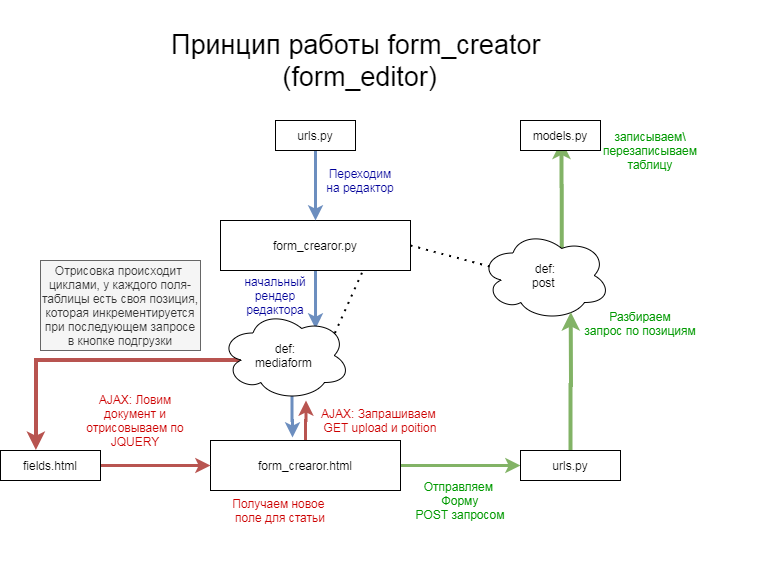

The diagram above was exported from draw.io. Its source (the exported page's mxGraphModel, read from the mxfile embedded in the PNG):
<mxGraphModel dx="1193" dy="686" grid="0" gridSize="10" guides="1" tooltips="1" connect="1" arrows="1" fold="1" page="1" pageScale="1" pageWidth="827" pageHeight="1169" math="0" shadow="0">
  <root>
    <mxCell id="0" />
    <mxCell id="1" parent="0" />
    <mxCell id="A5czYa_UmOOu9qT2dLjw-28" style="edgeStyle=orthogonalEdgeStyle;rounded=0;orthogonalLoop=1;jettySize=auto;html=1;exitX=0.5;exitY=1;exitDx=0;exitDy=0;entryX=0.731;entryY=0.201;entryDx=0;entryDy=0;entryPerimeter=0;fillColor=#dae8fc;strokeColor=#6c8ebf;strokeWidth=3;" edge="1" parent="1" source="A5czYa_UmOOu9qT2dLjw-1" target="A5czYa_UmOOu9qT2dLjw-3">
      <mxGeometry relative="1" as="geometry" />
    </mxCell>
    <mxCell id="A5czYa_UmOOu9qT2dLjw-1" value="form_crearor.py" style="rounded=0;whiteSpace=wrap;html=1;" vertex="1" parent="1">
      <mxGeometry x="250" y="220" width="190" height="50" as="geometry" />
    </mxCell>
    <mxCell id="A5czYa_UmOOu9qT2dLjw-22" style="edgeStyle=orthogonalEdgeStyle;rounded=0;orthogonalLoop=1;jettySize=auto;html=1;exitX=1;exitY=0.5;exitDx=0;exitDy=0;entryX=0;entryY=0.5;entryDx=0;entryDy=0;fillColor=#d5e8d4;strokeColor=#82b366;strokeWidth=3;" edge="1" parent="1" source="A5czYa_UmOOu9qT2dLjw-2" target="A5czYa_UmOOu9qT2dLjw-7">
      <mxGeometry relative="1" as="geometry" />
    </mxCell>
    <mxCell id="A5czYa_UmOOu9qT2dLjw-29" style="edgeStyle=orthogonalEdgeStyle;rounded=0;orthogonalLoop=1;jettySize=auto;html=1;exitX=0.5;exitY=0;exitDx=0;exitDy=0;entryX=0.658;entryY=1;entryDx=0;entryDy=0;entryPerimeter=0;fillColor=#f8cecc;strokeColor=#b85450;strokeWidth=3;" edge="1" parent="1" source="A5czYa_UmOOu9qT2dLjw-2" target="A5czYa_UmOOu9qT2dLjw-3">
      <mxGeometry relative="1" as="geometry" />
    </mxCell>
    <mxCell id="A5czYa_UmOOu9qT2dLjw-2" value="form_crearor.html" style="rounded=0;whiteSpace=wrap;html=1;" vertex="1" parent="1">
      <mxGeometry x="240" y="440" width="190" height="50" as="geometry" />
    </mxCell>
    <mxCell id="A5czYa_UmOOu9qT2dLjw-12" style="edgeStyle=orthogonalEdgeStyle;rounded=0;orthogonalLoop=1;jettySize=auto;html=1;exitX=0.55;exitY=0.95;exitDx=0;exitDy=0;exitPerimeter=0;fillColor=#dae8fc;strokeColor=#6c8ebf;strokeWidth=3;" edge="1" parent="1" source="A5czYa_UmOOu9qT2dLjw-3">
      <mxGeometry relative="1" as="geometry">
        <mxPoint x="322" y="437" as="targetPoint" />
      </mxGeometry>
    </mxCell>
    <mxCell id="A5czYa_UmOOu9qT2dLjw-30" style="edgeStyle=orthogonalEdgeStyle;rounded=0;orthogonalLoop=1;jettySize=auto;html=1;exitX=0.16;exitY=0.55;exitDx=0;exitDy=0;exitPerimeter=0;entryX=0.354;entryY=-0.015;entryDx=0;entryDy=0;entryPerimeter=0;fillColor=#f8cecc;strokeColor=#b85450;strokeWidth=4;" edge="1" parent="1" source="A5czYa_UmOOu9qT2dLjw-3" target="A5czYa_UmOOu9qT2dLjw-5">
      <mxGeometry relative="1" as="geometry">
        <mxPoint x="90" y="410" as="targetPoint" />
      </mxGeometry>
    </mxCell>
    <mxCell id="A5czYa_UmOOu9qT2dLjw-3" value="def:&lt;br&gt;mediaform&amp;nbsp;" style="ellipse;shape=cloud;whiteSpace=wrap;html=1;" vertex="1" parent="1">
      <mxGeometry x="250" y="310" width="130" height="90" as="geometry" />
    </mxCell>
    <mxCell id="A5czYa_UmOOu9qT2dLjw-44" style="edgeStyle=orthogonalEdgeStyle;rounded=0;orthogonalLoop=1;jettySize=auto;html=1;exitX=0.625;exitY=0.2;exitDx=0;exitDy=0;exitPerimeter=0;strokeWidth=4;fillColor=#d5e8d4;strokeColor=#82b366;" edge="1" parent="1" source="A5czYa_UmOOu9qT2dLjw-4">
      <mxGeometry relative="1" as="geometry">
        <mxPoint x="591" y="140" as="targetPoint" />
      </mxGeometry>
    </mxCell>
    <mxCell id="A5czYa_UmOOu9qT2dLjw-4" value="def:&lt;br&gt;post&amp;nbsp;" style="ellipse;shape=cloud;whiteSpace=wrap;html=1;" vertex="1" parent="1">
      <mxGeometry x="510" y="230" width="130" height="90" as="geometry" />
    </mxCell>
    <mxCell id="A5czYa_UmOOu9qT2dLjw-32" style="edgeStyle=orthogonalEdgeStyle;rounded=0;orthogonalLoop=1;jettySize=auto;html=1;exitX=1;exitY=0.5;exitDx=0;exitDy=0;entryX=0;entryY=0.5;entryDx=0;entryDy=0;fillColor=#f8cecc;strokeColor=#b85450;strokeWidth=3;" edge="1" parent="1" source="A5czYa_UmOOu9qT2dLjw-5" target="A5czYa_UmOOu9qT2dLjw-2">
      <mxGeometry relative="1" as="geometry" />
    </mxCell>
    <mxCell id="A5czYa_UmOOu9qT2dLjw-5" value="fields.html" style="rounded=0;whiteSpace=wrap;html=1;" vertex="1" parent="1">
      <mxGeometry x="30" y="450" width="100" height="30" as="geometry" />
    </mxCell>
    <mxCell id="A5czYa_UmOOu9qT2dLjw-26" style="edgeStyle=orthogonalEdgeStyle;rounded=0;orthogonalLoop=1;jettySize=auto;html=1;exitX=0.5;exitY=0;exitDx=0;exitDy=0;entryX=0.695;entryY=0.907;entryDx=0;entryDy=0;entryPerimeter=0;fillColor=#d5e8d4;strokeColor=#82b366;strokeWidth=4;" edge="1" parent="1" source="A5czYa_UmOOu9qT2dLjw-7" target="A5czYa_UmOOu9qT2dLjw-4">
      <mxGeometry relative="1" as="geometry" />
    </mxCell>
    <mxCell id="A5czYa_UmOOu9qT2dLjw-7" value="urls.py" style="rounded=0;whiteSpace=wrap;html=1;" vertex="1" parent="1">
      <mxGeometry x="550" y="450" width="100" height="30" as="geometry" />
    </mxCell>
    <mxCell id="A5czYa_UmOOu9qT2dLjw-10" style="edgeStyle=orthogonalEdgeStyle;rounded=0;orthogonalLoop=1;jettySize=auto;html=1;exitX=0.5;exitY=1;exitDx=0;exitDy=0;entryX=0.5;entryY=0;entryDx=0;entryDy=0;fillColor=#dae8fc;strokeColor=#6c8ebf;strokeWidth=3;" edge="1" parent="1" source="A5czYa_UmOOu9qT2dLjw-9" target="A5czYa_UmOOu9qT2dLjw-1">
      <mxGeometry relative="1" as="geometry" />
    </mxCell>
    <mxCell id="A5czYa_UmOOu9qT2dLjw-9" value="urls.py" style="rounded=0;whiteSpace=wrap;html=1;" vertex="1" parent="1">
      <mxGeometry x="305" y="120" width="80" height="30" as="geometry" />
    </mxCell>
    <mxCell id="A5czYa_UmOOu9qT2dLjw-14" value="" style="endArrow=none;dashed=1;html=1;dashPattern=1 3;strokeWidth=2;exitX=1;exitY=0.5;exitDx=0;exitDy=0;entryX=0.07;entryY=0.4;entryDx=0;entryDy=0;entryPerimeter=0;" edge="1" parent="1" source="A5czYa_UmOOu9qT2dLjw-1" target="A5czYa_UmOOu9qT2dLjw-4">
      <mxGeometry width="50" height="50" relative="1" as="geometry">
        <mxPoint x="500" y="320" as="sourcePoint" />
        <mxPoint x="550" y="270" as="targetPoint" />
      </mxGeometry>
    </mxCell>
    <mxCell id="A5czYa_UmOOu9qT2dLjw-15" value="" style="endArrow=none;dashed=1;html=1;dashPattern=1 3;strokeWidth=2;entryX=0.75;entryY=1;entryDx=0;entryDy=0;exitX=0.88;exitY=0.25;exitDx=0;exitDy=0;exitPerimeter=0;" edge="1" parent="1" source="A5czYa_UmOOu9qT2dLjw-3" target="A5czYa_UmOOu9qT2dLjw-1">
      <mxGeometry width="50" height="50" relative="1" as="geometry">
        <mxPoint x="400" y="350" as="sourcePoint" />
        <mxPoint x="450" y="300" as="targetPoint" />
      </mxGeometry>
    </mxCell>
    <mxCell id="A5czYa_UmOOu9qT2dLjw-16" value="models.py" style="rounded=0;whiteSpace=wrap;html=1;" vertex="1" parent="1">
      <mxGeometry x="550" y="120" width="80" height="30" as="geometry" />
    </mxCell>
    <mxCell id="A5czYa_UmOOu9qT2dLjw-33" value="&lt;font color=&quot;#cc0000&quot;&gt;AJAX: Запрашиваем&amp;nbsp;&lt;br&gt;GET upload и poition&lt;/font&gt;" style="text;html=1;strokeColor=none;fillColor=none;align=center;verticalAlign=middle;whiteSpace=wrap;rounded=0;" vertex="1" parent="1">
      <mxGeometry x="350" y="400" width="120" height="40" as="geometry" />
    </mxCell>
    <mxCell id="A5czYa_UmOOu9qT2dLjw-36" value="&lt;font color=&quot;#cc0000&quot;&gt;AJAX: Ловим документ и отрисовываем по JQUERY&lt;/font&gt;" style="text;html=1;strokeColor=none;fillColor=none;align=center;verticalAlign=middle;whiteSpace=wrap;rounded=0;" vertex="1" parent="1">
      <mxGeometry x="110" y="410" width="110" height="20" as="geometry" />
    </mxCell>
    <mxCell id="A5czYa_UmOOu9qT2dLjw-37" value="&lt;font color=&quot;#cc0000&quot;&gt;Получаем новое&amp;nbsp;&lt;br&gt;поле для статьи&lt;br&gt;&lt;/font&gt;" style="text;html=1;strokeColor=none;fillColor=none;align=center;verticalAlign=middle;whiteSpace=wrap;rounded=0;" vertex="1" parent="1">
      <mxGeometry x="240" y="490" width="140" height="40" as="geometry" />
    </mxCell>
    <mxCell id="A5czYa_UmOOu9qT2dLjw-38" value="&lt;font color=&quot;#000099&quot;&gt;Переходим&lt;br&gt;на редактор&lt;/font&gt;" style="text;html=1;strokeColor=none;fillColor=none;align=center;verticalAlign=middle;whiteSpace=wrap;rounded=0;" vertex="1" parent="1">
      <mxGeometry x="330" y="160" width="120" height="40" as="geometry" />
    </mxCell>
    <mxCell id="A5czYa_UmOOu9qT2dLjw-39" value="&lt;font color=&quot;#000099&quot;&gt;начальный рендер&lt;br&gt;редактора&lt;br&gt;&lt;/font&gt;" style="text;html=1;strokeColor=none;fillColor=none;align=center;verticalAlign=middle;whiteSpace=wrap;rounded=0;" vertex="1" parent="1">
      <mxGeometry x="260" y="270" width="90" height="50" as="geometry" />
    </mxCell>
    <mxCell id="A5czYa_UmOOu9qT2dLjw-40" value="&lt;font color=&quot;#009900&quot;&gt;Отправляем&amp;nbsp;&lt;br&gt;Форму&lt;br&gt;POST запросом&lt;br&gt;&lt;/font&gt;" style="text;html=1;strokeColor=none;fillColor=none;align=center;verticalAlign=middle;whiteSpace=wrap;rounded=0;" vertex="1" parent="1">
      <mxGeometry x="430" y="480" width="120" height="40" as="geometry" />
    </mxCell>
    <mxCell id="A5czYa_UmOOu9qT2dLjw-41" value="&lt;font color=&quot;#009900&quot;&gt;Разбираем&lt;br&gt;запрос по позициям&lt;br&gt;&lt;br&gt;&lt;/font&gt;" style="text;html=1;strokeColor=none;fillColor=none;align=center;verticalAlign=middle;whiteSpace=wrap;rounded=0;" vertex="1" parent="1">
      <mxGeometry x="610" y="310" width="120" height="40" as="geometry" />
    </mxCell>
    <mxCell id="A5czYa_UmOOu9qT2dLjw-45" value="&lt;font color=&quot;#009900&quot;&gt;записываем\&lt;br&gt;перезаписываем&lt;br&gt;таблицу&lt;/font&gt;" style="text;html=1;strokeColor=none;fillColor=none;align=center;verticalAlign=middle;whiteSpace=wrap;rounded=0;" vertex="1" parent="1">
      <mxGeometry x="620" y="130" width="120" height="40" as="geometry" />
    </mxCell>
    <mxCell id="A5czYa_UmOOu9qT2dLjw-46" value="&lt;font style=&quot;font-size: 27px&quot;&gt;Принцип работы form_creator&amp;nbsp;&lt;br&gt;(form_editor)&lt;/font&gt;" style="text;html=1;strokeColor=none;fillColor=none;align=center;verticalAlign=middle;whiteSpace=wrap;rounded=0;" vertex="1" parent="1">
      <mxGeometry x="97.5" width="585" height="120" as="geometry" />
    </mxCell>
    <mxCell id="A5czYa_UmOOu9qT2dLjw-48" value="Отрисовка происходит&amp;nbsp;&lt;br&gt;циклами, у каждого поля-таблицы есть своя позиция, которая инкрементируется при последующем запросе&lt;br&gt;в кнопке подгрузки" style="text;html=1;strokeColor=#666666;fillColor=#f5f5f5;align=center;verticalAlign=middle;whiteSpace=wrap;rounded=0;fontColor=#333333;" vertex="1" parent="1">
      <mxGeometry x="70" y="260" width="160" height="90" as="geometry" />
    </mxCell>
  </root>
</mxGraphModel>